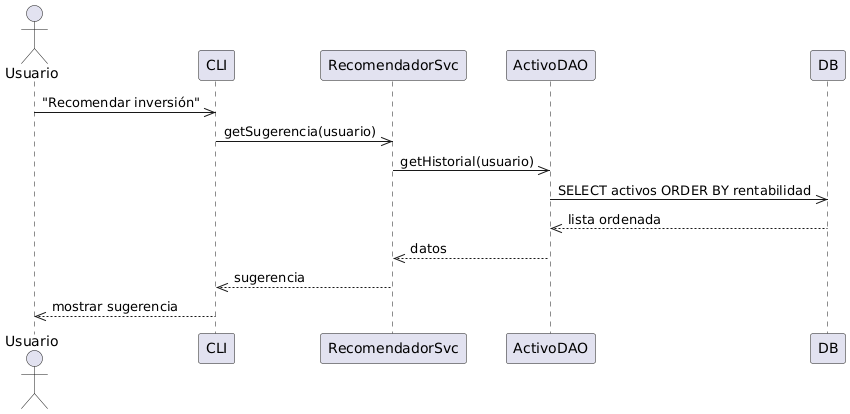

The diagram above was rendered by PlantUML. Its source (embedded in the PNG):
@startuml
actor Usuario
participant CLI
participant RecomendadorSvc
participant ActivoDAO
participant DB

Usuario ->> CLI : "Recomendar inversión"
CLI ->> RecomendadorSvc : getSugerencia(usuario)
RecomendadorSvc ->> ActivoDAO : getHistorial(usuario)
ActivoDAO ->> DB : SELECT activos ORDER BY rentabilidad
DB -->> ActivoDAO : lista ordenada
ActivoDAO -->> RecomendadorSvc : datos
RecomendadorSvc -->> CLI : sugerencia
CLI -->> Usuario : mostrar sugerencia
@enduml